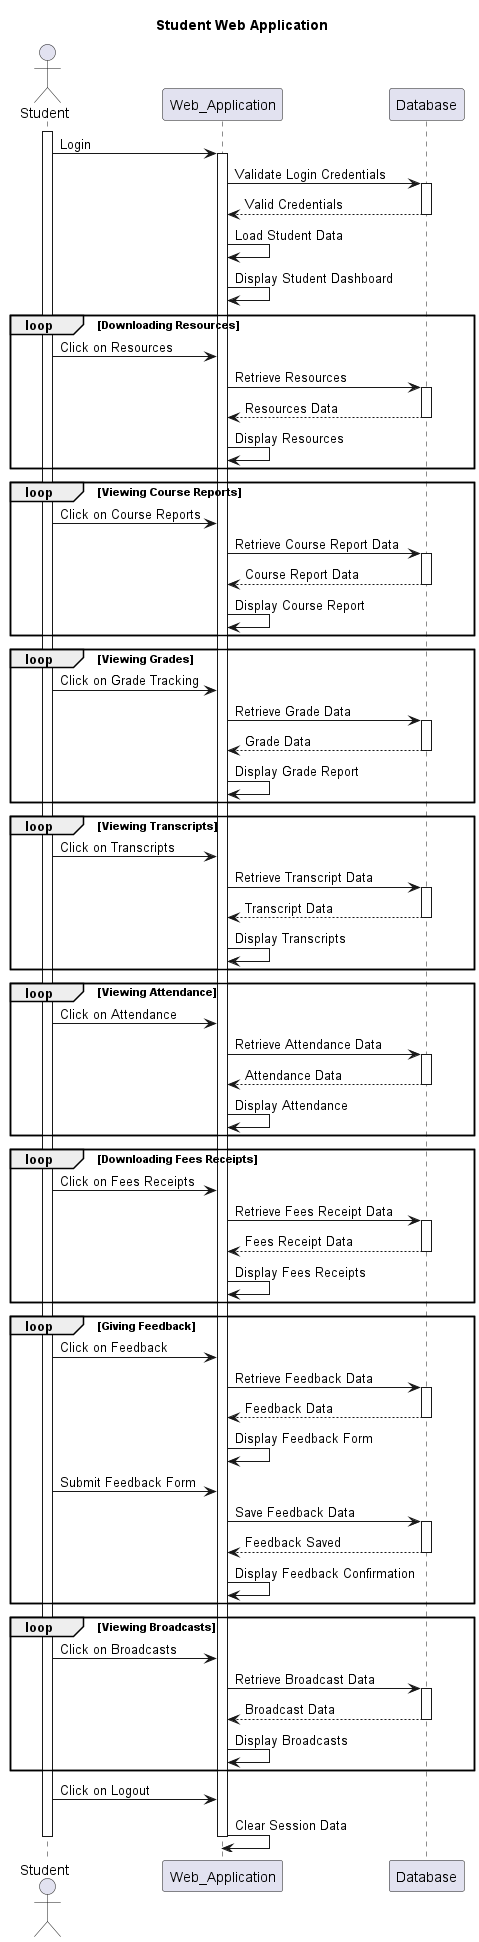

The diagram above was rendered by PlantUML. Its source (embedded in the PNG):
@startuml
title: Student Web Application

actor Student as S
participant Web_Application as WA
participant Database as DB

activate S
S->WA: Login
activate WA
WA->DB: Validate Login Credentials
activate DB
DB-->WA: Valid Credentials
deactivate DB
WA->WA: Load Student Data
WA->WA: Display Student Dashboard
loop Downloading Resources
    S->WA: Click on Resources
    WA->DB: Retrieve Resources
    activate DB
    DB-->WA: Resources Data
    deactivate DB
    WA->WA: Display Resources
end
loop Viewing Course Reports
    S->WA: Click on Course Reports
    WA->DB: Retrieve Course Report Data
    activate DB
    DB-->WA: Course Report Data
    deactivate DB
    WA->WA: Display Course Report
end
loop Viewing Grades
    S->WA: Click on Grade Tracking
    WA->DB: Retrieve Grade Data
    activate DB
    DB-->WA: Grade Data
    deactivate DB
    WA->WA: Display Grade Report
end
loop Viewing Transcripts
    S->WA: Click on Transcripts
    WA->DB: Retrieve Transcript Data
    activate DB
    DB-->WA: Transcript Data
    deactivate DB
    WA->WA: Display Transcripts
end
loop Viewing Attendance
    S->WA: Click on Attendance
    WA->DB: Retrieve Attendance Data
    activate DB
    DB-->WA: Attendance Data
    deactivate DB
    WA->WA: Display Attendance
end
loop Downloading Fees Receipts
    S->WA: Click on Fees Receipts
    WA->DB: Retrieve Fees Receipt Data
    activate DB
    DB-->WA: Fees Receipt Data
    deactivate DB
    WA->WA: Display Fees Receipts
end
loop Giving Feedback
    S->WA: Click on Feedback
    WA->DB: Retrieve Feedback Data
    activate DB
    DB-->WA: Feedback Data
    deactivate DB
    WA->WA: Display Feedback Form
    S->WA: Submit Feedback Form
    WA->DB: Save Feedback Data
    activate DB
    DB-->WA: Feedback Saved
    deactivate DB
    WA->WA: Display Feedback Confirmation
end
loop Viewing Broadcasts
    S->WA: Click on Broadcasts
    WA->DB: Retrieve Broadcast Data
    activate DB
    DB-->WA: Broadcast Data
    deactivate DB
    WA->WA: Display Broadcasts
end
S->WA: Click on Logout
WA->WA: Clear Session Data

deactivate S
deactivate WA
@enduml